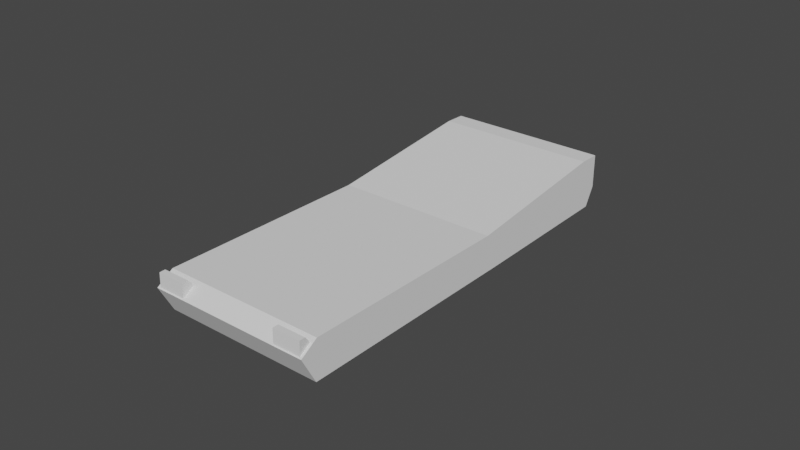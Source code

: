 # Source: blend.blend  (saved by Blender 3.0.42; exported with 4.5.12 LTS)
import bpy
from mathutils import Matrix  # noqa: F401  (used for matrix-valued properties, if any)

bpy.ops.wm.read_factory_settings(use_empty=True)
scene = bpy.context.scene
scene.name = 'Scene'

# ---- collections
col_x = bpy.data.collections.new('Гусеница правая'); scene.collection.children.link(col_x)
col_x_1 = bpy.data.collections.new('Защита гусеницы правая'); scene.collection.children.link(col_x_1)
col_x_2 = bpy.data.collections.new('Корпус'); scene.collection.children.link(col_x_2)
col_x_3 = bpy.data.collections.new('защита гусеницы левая'); scene.collection.children.link(col_x_3)
col_x_4 = bpy.data.collections.new('Гусеница левая'); scene.collection.children.link(col_x_4)
col_x_5 = bpy.data.collections.new('Башня'); scene.collection.children.link(col_x_5)

# ---- world
world_world = bpy.data.worlds.new('World'); scene.world = world_world
world_world.use_nodes = True; world_world.node_tree.nodes.clear()
_N = world_world.node_tree.nodes; _L = world_world.node_tree.links
n0 = _N.new('ShaderNodeOutputWorld'); n0.name = 'World Output'; n0.location = (300, 300)
n1 = _N.new('ShaderNodeBackground'); n1.name = 'Background'; n1.location = (10, 300)
n1.inputs[0].default_value = (0.05088, 0.05088, 0.05088, 1.0)
_L.new(n1.outputs[0], n0.inputs[0])
n0.is_active_output = True
world_world.color = (0.05088, 0.05088, 0.05088)
world_world.use_sun_shadow = False
world_world.sun_shadow_jitter_overblur = 0.0

# ---- meshes
me_cube_022 = bpy.data.meshes.new('Cube.022')
me_cube_022.from_pydata([(-1.0, -1.399, -0.9845), (-1.0, 0.01034, 1.081), (-1.0, 1.0, -1.0), (-1.0, 0.8868, 0.5499), (1.0, -1.399, -0.9845), (1.0, 0.01034, 1.081), (1.0, 1.0, -1.0), (1.0, 0.8868, 0.5499), (-1.206, -2.019, -6.305), (-1.206, 1.923, -0.9263), (-1.206, 54.36, -41.84), (-1.206, 60.61, -35.27), (10.52, -2.019, -6.305), (10.52, 1.923, -0.9263), (10.52, 54.36, -41.84), (10.52, 60.61, -35.27), (-1.206, -1.603, -0.9261), (-1.206, 57.52, -40.11), (10.52, 57.52, -40.11), (10.52, -1.603, -0.9261), (-1.206, 31.54, -27.7), (-1.206, 33.15, -21.25), (10.52, 31.54, -27.7), (10.52, 33.15, -21.25), (10.52, 32.43, -24.62), (-1.206, 32.43, -24.62), (-1.206, 57.62, -33.27), (10.52, 51.74, -40.22), (-1.206, 54.64, -38.33), (-1.206, 51.74, -40.22), (10.52, 57.62, -33.27), (10.52, 54.64, -38.33), (8.338, -1.399, -0.9845), (8.338, 0.01034, 1.081), (8.338, 1.0, -1.0), (8.338, 0.8868, 0.5499), (10.34, -1.399, -0.9845), (10.34, 0.01034, 1.081), (10.34, 1.0, -1.0), (10.34, 0.8868, 0.5499)], [], [(0, 1, 3, 2), (2, 3, 7, 6), (6, 7, 5, 4), (4, 5, 1, 0), (2, 6, 4, 0), (7, 3, 1, 5), (28, 26, 11, 17), (17, 11, 15, 18), (24, 23, 13, 19), (19, 13, 9, 16), (20, 22, 12, 8), (23, 21, 9, 13), (12, 19, 16, 8), (22, 24, 19, 12), (10, 17, 18, 14), (29, 28, 17, 10), (8, 16, 25, 20), (27, 31, 24, 22), (30, 26, 21, 23), (29, 27, 22, 20), (31, 30, 23, 24), (16, 9, 21, 25), (18, 15, 30, 31), (10, 14, 27, 29), (15, 11, 26, 30), (14, 18, 31, 27), (20, 25, 28, 29), (25, 21, 26, 28), (32, 33, 35, 34), (34, 35, 39, 38), (38, 39, 37, 36), (36, 37, 33, 32), (34, 38, 36, 32), (39, 35, 33, 37)])
_uv = me_cube_022.uv_layers.new(name='UVMap')
_uv.uv.foreach_set('vector', [0.375, 0.0, 0.625, 0.0, 0.625, 0.25, 0.375, 0.25, 0.375, 0.25, 0.625, 0.25, 0.625, 0.5, 0.375, 0.5, 0.375, 0.5, 0.625, 0.5, 0.625, 0.75, 0.375, 0.75, 0.375, 0.75, 0.625, 0.75, 0.625, 1.0, 0.375, 1.0, 0.125, 0.5, 0.375, 0.5, 0.375, 0.75, 0.125, 0.75, 0.625, 0.5, 0.875, 0.5, 0.875, 0.75, 0.625, 0.75, 0.5, 0.2386, 0.625, 0.2386, 0.625, 0.25, 0.5, 0.25, 0.5, 0.25, 0.625, 0.25, 0.625, 0.5, 0.5, 0.5, 0.5, 0.5995, 0.625, 0.5995, 0.625, 0.75, 0.5, 0.75, 0.5, 0.75, 0.625, 0.75, 0.625, 1.0, 0.5, 1.0, 0.125, 0.5995, 0.375, 0.5995, 0.375, 0.75, 0.125, 0.75, 0.625, 0.5995, 0.875, 0.5995, 0.875, 0.75, 0.625, 0.75, 0.375, 0.75, 0.5, 0.75, 0.5, 1.0, 0.375, 1.0, 0.375, 0.5995, 0.5, 0.5995, 0.5, 0.75, 0.375, 0.75, 0.375, 0.25, 0.5, 0.25, 0.5, 0.5, 0.375, 0.5, 0.375, 0.2386, 0.5, 0.2386, 0.5, 0.25, 0.375, 0.25, 0.375, 0.0, 0.5, 0.0, 0.5, 0.1505, 0.375, 0.1505, 0.375, 0.5114, 0.5, 0.5114, 0.5, 0.5995, 0.375, 0.5995, 0.625, 0.5114, 0.875, 0.5114, 0.875, 0.5995, 0.625, 0.5995, 0.125, 0.5114, 0.375, 0.5114, 0.375, 0.5995, 0.125, 0.5995, 0.5, 0.5114, 0.625, 0.5114, 0.625, 0.5995, 0.5, 0.5995, 0.5, 0.0, 0.625, 0.0, 0.625, 0.1505, 0.5, 0.1505, 0.5, 0.5, 0.625, 0.5, 0.625, 0.5114, 0.5, 0.5114, 0.125, 0.5, 0.375, 0.5, 0.375, 0.5114, 0.125, 0.5114, 0.625, 0.5, 0.875, 0.5, 0.875, 0.5114, 0.625, 0.5114, 0.375, 0.5, 0.5, 0.5, 0.5, 0.5114, 0.375, 0.5114, 0.375, 0.1505, 0.5, 0.1505, 0.5, 0.2386, 0.375, 0.2386, 0.5, 0.1505, 0.625, 0.1505, 0.625, 0.2386, 0.5, 0.2386, 0.375, 0.0, 0.625, 0.0, 0.625, 0.25, 0.375, 0.25, 0.375, 0.25, 0.625, 0.25, 0.625, 0.5, 0.375, 0.5, 0.375, 0.5, 0.625, 0.5, 0.625, 0.75, 0.375, 0.75, 0.375, 0.75, 0.625, 0.75, 0.625, 1.0, 0.375, 1.0, 0.125, 0.5, 0.375, 0.5, 0.375, 0.75, 0.125, 0.75, 0.625, 0.5, 0.875, 0.5, 0.875, 0.75, 0.625, 0.75])
me_cube_022.use_remesh_fix_poles = True
me_cube_022.use_remesh_preserve_attributes = False
me_cube_022.update()

# ---- objects
ob_cube_002 = bpy.data.objects.new('Cube.002', me_cube_022)

# ---- transforms, parenting, visibility, modifiers, constraints
ob_cube_002.location = (0.2743, -1.017, 1.898)
ob_cube_002.rotation_euler = (0.5676, -0.0, 0.0)
ob_cube_002.scale = (0.07738, 0.0321, 0.0321)

# ---- collection membership
col_x_2.objects.link(ob_cube_002)

# ---- scene / render settings (as saved in the file)
scene.frame_start = 1; scene.frame_end = 250; scene.frame_set(0)
scene.render.engine = 'BLENDER_EEVEE_NEXT'
scene.cycles.sampling_pattern = 'TABULATED_SOBOL'
scene.cycles.use_light_tree = False
scene.view_settings.view_transform = 'Filmic'
bpy.context.view_layer.update()

# ---- added for rendering (the .blend has no active camera and no usable light): camera, sun
cam_auto = bpy.data.cameras.new('AutoCamera')
cam_auto.lens = 50.0
cam_auto.sensor_width = 36.0
cam_auto.clip_end = 1000.0
ob_auto_camera = bpy.data.objects.new('AutoCamera', cam_auto)
scene.collection.objects.link(ob_auto_camera)
ob_auto_camera.location = (3.81122, -3.68391, 4.39353)
ob_auto_camera.rotation_euler = (1.09748, -7.21219e-08, 0.694738)
scene.camera = ob_auto_camera
light_auto_sun = bpy.data.lights.new('AutoSun', 'SUN')
light_auto_sun.energy = 3.0
light_auto_sun.angle = 0.0523599
ob_auto_sun = bpy.data.objects.new('AutoSun', light_auto_sun)
scene.collection.objects.link(ob_auto_sun)
ob_auto_sun.rotation_euler = (0.872665, 0.174533, 0.523599)
bpy.context.view_layer.update()
